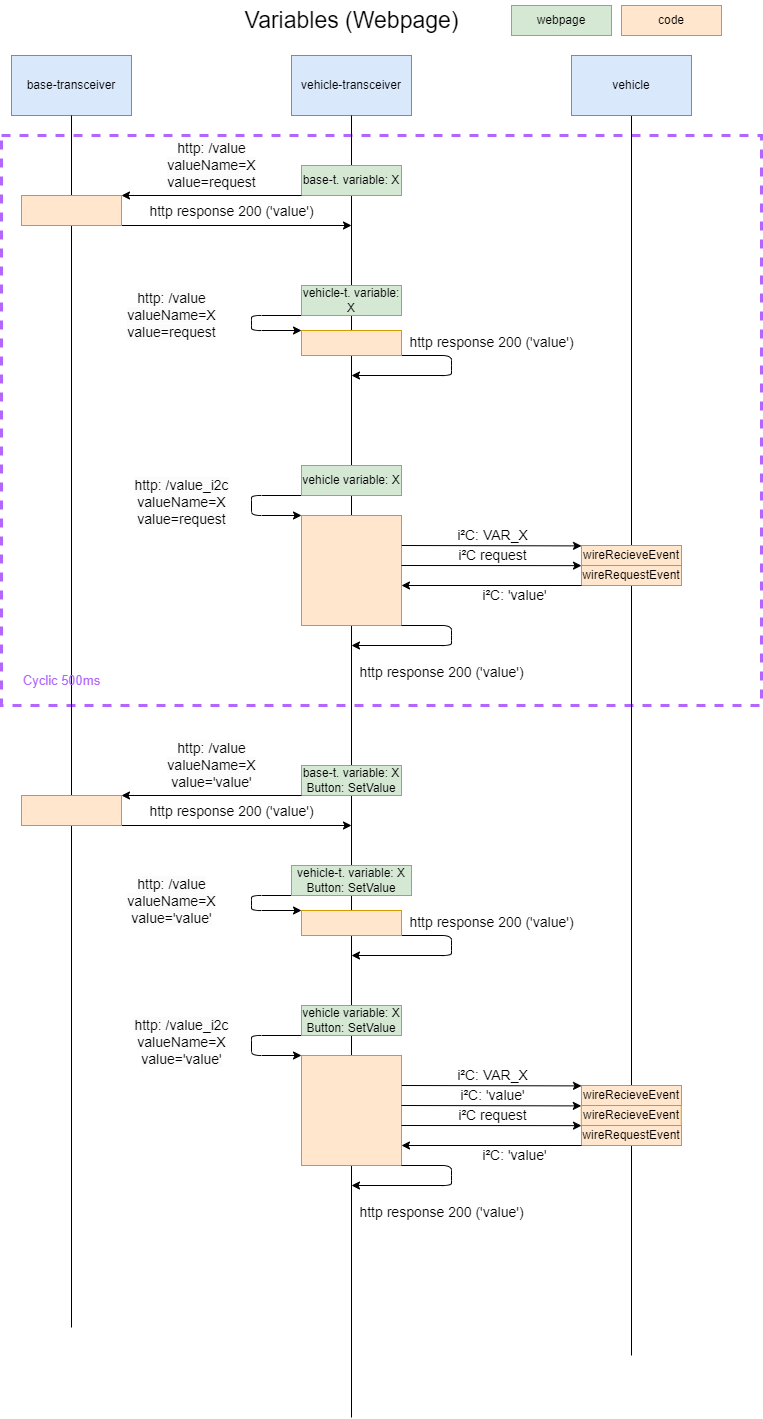

The diagram above was exported from draw.io. Its source (the exported page's mxGraphModel, read from the mxfile embedded in the PNG):
<mxGraphModel dx="1231" dy="1766" grid="1" gridSize="10" guides="1" tooltips="1" connect="1" arrows="1" fold="1" page="1" pageScale="1" pageWidth="850" pageHeight="1100" math="0" shadow="0">
  <root>
    <mxCell id="0" />
    <mxCell id="1" parent="0" />
    <mxCell id="149" value="" style="fontSize=14;fontColor=default;labelBackgroundColor=none;fillColor=none;dashed=1;align=left;labelPosition=center;verticalLabelPosition=middle;verticalAlign=top;whiteSpace=wrap;html=1;spacingTop=0;spacingLeft=0;textDirection=ltr;horizontal=1;strokeColor=#B266FF;strokeWidth=3;" parent="1" vertex="1">
      <mxGeometry x="30" y="-950" width="760" height="570" as="geometry" />
    </mxCell>
    <mxCell id="144" value="&lt;br style=&quot;border-color: var(--border-color); color: rgb(178, 102, 255); font-size: 9px; background-color: rgb(251, 251, 251);&quot;&gt;&lt;span style=&quot;border-color: var(--border-color); font-size: 14px;&quot;&gt;http response 200 ('value')&lt;/span&gt;" style="edgeStyle=none;html=1;exitX=1;exitY=1;exitDx=0;exitDy=0;" parent="1" source="107" edge="1">
      <mxGeometry x="-0.4118" y="45" relative="1" as="geometry">
        <mxPoint x="380" y="-710" as="targetPoint" />
        <Array as="points">
          <mxPoint x="480" y="-730" />
          <mxPoint x="480" y="-720" />
          <mxPoint x="480" y="-710" />
        </Array>
        <mxPoint x="40" y="25" as="offset" />
      </mxGeometry>
    </mxCell>
    <mxCell id="2" value="vehicle-transceiver" style="rounded=0;whiteSpace=wrap;html=1;fillColor=#dae8fc;strokeColor=#6c8ebf;" parent="1" vertex="1">
      <mxGeometry x="320" y="-1030" width="120" height="60" as="geometry" />
    </mxCell>
    <mxCell id="3" value="base-transceiver" style="rounded=0;whiteSpace=wrap;html=1;fillColor=#dae8fc;strokeColor=#6c8ebf;" parent="1" vertex="1">
      <mxGeometry x="40" y="-1030" width="120" height="60" as="geometry" />
    </mxCell>
    <mxCell id="8" style="edgeStyle=none;html=1;fontSize=23;endArrow=none;endFill=0;" parent="1" source="4" edge="1">
      <mxGeometry relative="1" as="geometry">
        <mxPoint x="660" y="270" as="targetPoint" />
      </mxGeometry>
    </mxCell>
    <mxCell id="4" value="vehicle" style="rounded=0;whiteSpace=wrap;html=1;fillColor=#dae8fc;strokeColor=#6c8ebf;" parent="1" vertex="1">
      <mxGeometry x="600" y="-1030" width="120" height="60" as="geometry" />
    </mxCell>
    <mxCell id="5" value="&lt;font style=&quot;font-size: 23px;&quot;&gt;Variables (Webpage)&lt;/font&gt;" style="text;html=1;align=center;verticalAlign=middle;resizable=0;points=[];autosize=1;strokeColor=none;fillColor=none;" parent="1" vertex="1">
      <mxGeometry x="260" y="-1085" width="240" height="40" as="geometry" />
    </mxCell>
    <mxCell id="48" value="" style="edgeStyle=none;html=1;fontSize=23;endArrow=none;endFill=0;" parent="1" source="3" edge="1">
      <mxGeometry relative="1" as="geometry">
        <mxPoint x="99.99999999999989" y="242" as="targetPoint" />
        <mxPoint x="100" y="-970" as="sourcePoint" />
      </mxGeometry>
    </mxCell>
    <mxCell id="57" value="" style="edgeStyle=none;html=1;fontSize=23;endArrow=none;endFill=0;" parent="1" source="2" edge="1">
      <mxGeometry relative="1" as="geometry">
        <mxPoint x="380" y="332" as="targetPoint" />
        <mxPoint x="380" y="-970" as="sourcePoint" />
      </mxGeometry>
    </mxCell>
    <mxCell id="81" value="base-t. variable: X" style="rounded=0;whiteSpace=wrap;html=1;fillColor=#d5e8d4;strokeColor=#82b366;align=center;verticalAlign=middle;" parent="1" vertex="1">
      <mxGeometry x="330" y="-920" width="100" height="30" as="geometry" />
    </mxCell>
    <mxCell id="85" style="edgeStyle=none;html=1;labelBackgroundColor=none;fontSize=9;fontColor=#B266FF;endArrow=classic;endFill=1;" parent="1" edge="1">
      <mxGeometry relative="1" as="geometry">
        <mxPoint x="150" y="-890" as="targetPoint" />
        <mxPoint x="330" y="-890" as="sourcePoint" />
      </mxGeometry>
    </mxCell>
    <mxCell id="86" value="&lt;span style=&quot;color: rgb(0, 0, 0); font-size: 14px; background-color: rgb(251, 251, 251);&quot;&gt;http: /value&lt;/span&gt;&lt;br style=&quot;border-color: var(--border-color); color: rgb(0, 0, 0); font-size: 14px; background-color: rgb(251, 251, 251);&quot;&gt;&lt;span style=&quot;color: rgb(0, 0, 0); font-size: 14px; background-color: rgb(251, 251, 251);&quot;&gt;valueName=X&lt;/span&gt;&lt;br style=&quot;border-color: var(--border-color); color: rgb(0, 0, 0); font-size: 14px; background-color: rgb(251, 251, 251);&quot;&gt;&lt;span style=&quot;color: rgb(0, 0, 0); font-size: 14px; background-color: rgb(251, 251, 251);&quot;&gt;value=request&lt;/span&gt;" style="edgeLabel;html=1;align=center;verticalAlign=middle;resizable=0;points=[];fontSize=9;fontColor=#B266FF;" parent="85" vertex="1" connectable="0">
      <mxGeometry x="0.3926" y="1" relative="1" as="geometry">
        <mxPoint x="35" y="-31" as="offset" />
      </mxGeometry>
    </mxCell>
    <mxCell id="87" value="&lt;br&gt;&lt;span style=&quot;color: rgb(0, 0, 0); font-family: Helvetica; font-size: 14px; font-style: normal; font-variant-ligatures: normal; font-variant-caps: normal; font-weight: 400; letter-spacing: normal; orphans: 2; text-align: center; text-indent: 0px; text-transform: none; widows: 2; word-spacing: 0px; -webkit-text-stroke-width: 0px; background-color: rgb(255, 255, 255); text-decoration-thickness: initial; text-decoration-style: initial; text-decoration-color: initial; float: none; display: inline !important;&quot;&gt;http response 200 ('value')&lt;/span&gt;&lt;br&gt;" style="edgeStyle=none;html=1;labelBackgroundColor=none;fontSize=9;fontColor=#B266FF;endArrow=classic;endFill=1;" parent="1" edge="1">
      <mxGeometry x="-0.0435" y="20" relative="1" as="geometry">
        <mxPoint x="380" y="-860" as="targetPoint" />
        <mxPoint x="150" y="-860" as="sourcePoint" />
        <mxPoint as="offset" />
      </mxGeometry>
    </mxCell>
    <mxCell id="88" value="" style="rounded=0;whiteSpace=wrap;html=1;fillColor=#ffe6cc;strokeColor=#d79b00;" parent="1" vertex="1">
      <mxGeometry x="50" y="-890" width="100" height="30" as="geometry" />
    </mxCell>
    <mxCell id="117" value="&lt;span style=&quot;border-color: var(--border-color); font-size: 14px; background-color: rgb(251, 251, 251);&quot;&gt;http: /value&lt;/span&gt;&lt;br style=&quot;border-color: var(--border-color); font-size: 14px; background-color: rgb(251, 251, 251);&quot;&gt;&lt;span style=&quot;border-color: var(--border-color); font-size: 14px; background-color: rgb(251, 251, 251);&quot;&gt;valueName=X&lt;/span&gt;&lt;br style=&quot;border-color: var(--border-color); font-size: 14px; background-color: rgb(251, 251, 251);&quot;&gt;&lt;span style=&quot;border-color: var(--border-color); font-size: 14px; background-color: rgb(251, 251, 251);&quot;&gt;value=request&lt;/span&gt;" style="edgeStyle=none;html=1;exitX=0;exitY=1;exitDx=0;exitDy=0;entryX=0;entryY=0;entryDx=0;entryDy=0;" parent="1" source="106" target="107" edge="1">
      <mxGeometry x="-0.1304" y="-80" relative="1" as="geometry">
        <Array as="points">
          <mxPoint x="280" y="-770" />
          <mxPoint x="280" y="-765" />
          <mxPoint x="280" y="-755" />
        </Array>
        <mxPoint as="offset" />
      </mxGeometry>
    </mxCell>
    <mxCell id="106" value="vehicle-t. variable: X" style="rounded=0;whiteSpace=wrap;html=1;fillColor=#d5e8d4;strokeColor=#82b366;align=center;verticalAlign=middle;" parent="1" vertex="1">
      <mxGeometry x="330" y="-800" width="100" height="30" as="geometry" />
    </mxCell>
    <mxCell id="107" value="" style="rounded=0;whiteSpace=wrap;html=1;fillColor=#ffe6cc;strokeColor=#d79b00;" parent="1" vertex="1">
      <mxGeometry x="330" y="-755" width="100" height="25" as="geometry" />
    </mxCell>
    <mxCell id="132" value="&lt;span style=&quot;border-color: var(--border-color); font-size: 14px; background-color: rgb(251, 251, 251);&quot;&gt;http: /&lt;/span&gt;&lt;span style=&quot;font-size: 14px; background-color: rgb(251, 251, 251);&quot;&gt;value_i2c&lt;/span&gt;&lt;br style=&quot;border-color: var(--border-color); font-size: 14px; background-color: rgb(251, 251, 251);&quot;&gt;&lt;span style=&quot;border-color: var(--border-color); font-size: 14px; background-color: rgb(251, 251, 251);&quot;&gt;valueName=X&lt;/span&gt;&lt;br style=&quot;border-color: var(--border-color); font-size: 14px; background-color: rgb(251, 251, 251);&quot;&gt;&lt;span style=&quot;border-color: var(--border-color); font-size: 14px; background-color: rgb(251, 251, 251);&quot;&gt;value=request&lt;/span&gt;" style="edgeStyle=none;html=1;exitX=0;exitY=1;exitDx=0;exitDy=0;entryX=0;entryY=0;entryDx=0;entryDy=0;" parent="1" source="133" target="134" edge="1">
      <mxGeometry x="-0.0435" y="-70" relative="1" as="geometry">
        <Array as="points">
          <mxPoint x="280" y="-590" />
          <mxPoint x="280" y="-585" />
          <mxPoint x="280" y="-570" />
        </Array>
        <mxPoint as="offset" />
      </mxGeometry>
    </mxCell>
    <mxCell id="133" value="vehicle variable: X" style="rounded=0;whiteSpace=wrap;html=1;fillColor=#d5e8d4;strokeColor=#82b366;align=center;verticalAlign=middle;" parent="1" vertex="1">
      <mxGeometry x="330" y="-620" width="100" height="30" as="geometry" />
    </mxCell>
    <mxCell id="134" value="" style="rounded=0;whiteSpace=wrap;html=1;fillColor=#ffe6cc;strokeColor=#d79b00;" parent="1" vertex="1">
      <mxGeometry x="330" y="-570" width="100" height="110" as="geometry" />
    </mxCell>
    <mxCell id="135" style="edgeStyle=none;html=1;labelBackgroundColor=none;fontSize=14;fontColor=none;endArrow=classic;endFill=1;exitX=1.002;exitY=0.775;exitDx=0;exitDy=0;exitPerimeter=0;" parent="1" edge="1">
      <mxGeometry relative="1" as="geometry">
        <mxPoint x="610" y="-539.6071428571431" as="targetPoint" />
        <mxPoint x="430.20000000000005" y="-540.0000000000005" as="sourcePoint" />
      </mxGeometry>
    </mxCell>
    <mxCell id="136" value="i²C: VAR_X" style="edgeLabel;html=1;align=center;verticalAlign=middle;resizable=0;points=[];fontSize=14;fontColor=none;" parent="135" vertex="1" connectable="0">
      <mxGeometry x="-0.1191" y="2" relative="1" as="geometry">
        <mxPoint x="11" y="-8" as="offset" />
      </mxGeometry>
    </mxCell>
    <mxCell id="137" value="wireRecieveEvent" style="rounded=0;whiteSpace=wrap;html=1;fillColor=#ffe6cc;strokeColor=#d79b00;" parent="1" vertex="1">
      <mxGeometry x="610" y="-540" width="100" height="20" as="geometry" />
    </mxCell>
    <mxCell id="138" value="wireRequestEvent" style="rounded=0;whiteSpace=wrap;html=1;fillColor=#ffe6cc;strokeColor=#d79b00;" parent="1" vertex="1">
      <mxGeometry x="610" y="-520" width="100" height="20" as="geometry" />
    </mxCell>
    <mxCell id="140" style="edgeStyle=none;html=1;exitX=0;exitY=1;exitDx=0;exitDy=0;labelBackgroundColor=none;fontSize=14;fontColor=none;endArrow=classic;endFill=1;" parent="1" source="138" edge="1">
      <mxGeometry relative="1" as="geometry">
        <mxPoint x="430" y="-500" as="targetPoint" />
        <mxPoint x="610" y="-500" as="sourcePoint" />
      </mxGeometry>
    </mxCell>
    <mxCell id="141" value="i²C: 'value'" style="edgeLabel;html=1;align=center;verticalAlign=middle;resizable=0;points=[];fontSize=14;fontColor=none;" parent="140" vertex="1" connectable="0">
      <mxGeometry x="-0.088" relative="1" as="geometry">
        <mxPoint x="15" y="10" as="offset" />
      </mxGeometry>
    </mxCell>
    <mxCell id="142" style="edgeStyle=none;html=1;exitX=1;exitY=1;exitDx=0;exitDy=0;labelBackgroundColor=none;fontSize=14;fontColor=none;endArrow=classic;endFill=1;" parent="1" edge="1">
      <mxGeometry relative="1" as="geometry">
        <mxPoint x="610" y="-519.8571428571431" as="targetPoint" />
        <mxPoint x="430" y="-520" as="sourcePoint" />
      </mxGeometry>
    </mxCell>
    <mxCell id="143" value="i²C request" style="edgeLabel;html=1;align=center;verticalAlign=middle;resizable=0;points=[];fontSize=14;fontColor=none;" parent="142" vertex="1" connectable="0">
      <mxGeometry x="-0.1191" y="2" relative="1" as="geometry">
        <mxPoint x="11" y="-8" as="offset" />
      </mxGeometry>
    </mxCell>
    <mxCell id="145" value="&lt;br style=&quot;border-color: var(--border-color); color: rgb(178, 102, 255); font-size: 9px; background-color: rgb(251, 251, 251);&quot;&gt;&lt;span style=&quot;border-color: var(--border-color); font-size: 14px;&quot;&gt;http response 200 ('value')&lt;/span&gt;" style="edgeStyle=none;html=1;exitX=1;exitY=1;exitDx=0;exitDy=0;" parent="1" edge="1">
      <mxGeometry x="-0.0588" y="20" relative="1" as="geometry">
        <mxPoint x="380" y="-440" as="targetPoint" />
        <mxPoint x="430" y="-460" as="sourcePoint" />
        <Array as="points">
          <mxPoint x="480" y="-460" />
          <mxPoint x="480" y="-450" />
          <mxPoint x="480" y="-440" />
        </Array>
        <mxPoint as="offset" />
      </mxGeometry>
    </mxCell>
    <mxCell id="146" value="webpage" style="rounded=0;whiteSpace=wrap;html=1;fillColor=#d5e8d4;strokeColor=#82b366;align=center;verticalAlign=middle;" parent="1" vertex="1">
      <mxGeometry x="540" y="-1080" width="100" height="30" as="geometry" />
    </mxCell>
    <mxCell id="147" value="code" style="rounded=0;whiteSpace=wrap;html=1;fillColor=#ffe6cc;strokeColor=#d79b00;" parent="1" vertex="1">
      <mxGeometry x="650" y="-1080" width="100" height="30" as="geometry" />
    </mxCell>
    <mxCell id="151" value="&lt;font style=&quot;font-size: 13px;&quot;&gt;Cyclic 500ms&lt;br&gt;&lt;/font&gt;" style="text;html=1;align=center;verticalAlign=middle;resizable=0;points=[];autosize=1;strokeColor=none;fillColor=none;fontSize=9;fontColor=#B266FF;" parent="1" vertex="1">
      <mxGeometry x="40" y="-420" width="100" height="30" as="geometry" />
    </mxCell>
    <mxCell id="152" value="base-t. variable: X&lt;br&gt;Button: SetValue" style="rounded=0;whiteSpace=wrap;html=1;fillColor=#d5e8d4;strokeColor=#82b366;align=center;verticalAlign=middle;" parent="1" vertex="1">
      <mxGeometry x="330" y="-320" width="100" height="30" as="geometry" />
    </mxCell>
    <mxCell id="153" style="edgeStyle=none;html=1;labelBackgroundColor=none;fontSize=9;fontColor=#B266FF;endArrow=classic;endFill=1;" parent="1" edge="1">
      <mxGeometry relative="1" as="geometry">
        <mxPoint x="149.9999999999999" y="-290" as="targetPoint" />
        <mxPoint x="330" y="-290" as="sourcePoint" />
      </mxGeometry>
    </mxCell>
    <mxCell id="154" value="&lt;span style=&quot;color: rgb(0, 0, 0); font-size: 14px; background-color: rgb(251, 251, 251);&quot;&gt;http: /value&lt;/span&gt;&lt;br style=&quot;border-color: var(--border-color); color: rgb(0, 0, 0); font-size: 14px; background-color: rgb(251, 251, 251);&quot;&gt;&lt;span style=&quot;color: rgb(0, 0, 0); font-size: 14px; background-color: rgb(251, 251, 251);&quot;&gt;valueName=X&lt;/span&gt;&lt;br style=&quot;border-color: var(--border-color); color: rgb(0, 0, 0); font-size: 14px; background-color: rgb(251, 251, 251);&quot;&gt;&lt;span style=&quot;color: rgb(0, 0, 0); font-size: 14px; background-color: rgb(251, 251, 251);&quot;&gt;value='&lt;/span&gt;&lt;span style=&quot;color: rgb(0, 0, 0); font-size: 14px; background-color: rgb(251, 251, 251);&quot;&gt;value'&lt;/span&gt;" style="edgeLabel;html=1;align=center;verticalAlign=middle;resizable=0;points=[];fontSize=9;fontColor=#B266FF;" parent="153" vertex="1" connectable="0">
      <mxGeometry x="0.3926" y="1" relative="1" as="geometry">
        <mxPoint x="35" y="-31" as="offset" />
      </mxGeometry>
    </mxCell>
    <mxCell id="155" value="&lt;br&gt;&lt;span style=&quot;color: rgb(0, 0, 0); font-family: Helvetica; font-size: 14px; font-style: normal; font-variant-ligatures: normal; font-variant-caps: normal; font-weight: 400; letter-spacing: normal; orphans: 2; text-align: center; text-indent: 0px; text-transform: none; widows: 2; word-spacing: 0px; -webkit-text-stroke-width: 0px; background-color: rgb(255, 255, 255); text-decoration-thickness: initial; text-decoration-style: initial; text-decoration-color: initial; float: none; display: inline !important;&quot;&gt;http response 200 ('value')&lt;/span&gt;&lt;br&gt;" style="edgeStyle=none;html=1;labelBackgroundColor=none;fontSize=9;fontColor=#B266FF;endArrow=classic;endFill=1;" parent="1" edge="1">
      <mxGeometry x="-0.0435" y="20" relative="1" as="geometry">
        <mxPoint x="380" y="-260" as="targetPoint" />
        <mxPoint x="149.9999999999999" y="-260" as="sourcePoint" />
        <mxPoint as="offset" />
      </mxGeometry>
    </mxCell>
    <mxCell id="156" value="" style="rounded=0;whiteSpace=wrap;html=1;fillColor=#ffe6cc;strokeColor=#d79b00;" parent="1" vertex="1">
      <mxGeometry x="50" y="-290" width="100" height="30" as="geometry" />
    </mxCell>
    <mxCell id="157" value="&lt;br style=&quot;border-color: var(--border-color); color: rgb(178, 102, 255); font-size: 9px; background-color: rgb(251, 251, 251);&quot;&gt;&lt;span style=&quot;border-color: var(--border-color); font-size: 14px;&quot;&gt;http response 200 ('value')&lt;/span&gt;" style="edgeStyle=none;html=1;exitX=1;exitY=1;exitDx=0;exitDy=0;" parent="1" source="160" edge="1">
      <mxGeometry x="-0.4118" y="45" relative="1" as="geometry">
        <mxPoint x="380" y="-129.99999999999977" as="targetPoint" />
        <Array as="points">
          <mxPoint x="480" y="-150" />
          <mxPoint x="480" y="-140" />
          <mxPoint x="480" y="-130" />
        </Array>
        <mxPoint x="40" y="25" as="offset" />
      </mxGeometry>
    </mxCell>
    <mxCell id="158" value="&lt;span style=&quot;border-color: var(--border-color); font-size: 14px; background-color: rgb(251, 251, 251);&quot;&gt;http: /value&lt;/span&gt;&lt;br style=&quot;border-color: var(--border-color); font-size: 14px; background-color: rgb(251, 251, 251);&quot;&gt;&lt;span style=&quot;border-color: var(--border-color); font-size: 14px; background-color: rgb(251, 251, 251);&quot;&gt;valueName=X&lt;/span&gt;&lt;br style=&quot;border-color: var(--border-color); font-size: 14px; background-color: rgb(251, 251, 251);&quot;&gt;&lt;span style=&quot;border-color: var(--border-color); font-size: 14px; background-color: rgb(251, 251, 251);&quot;&gt;value='value'&lt;/span&gt;" style="edgeStyle=none;html=1;exitX=0;exitY=1;exitDx=0;exitDy=0;entryX=0;entryY=0;entryDx=0;entryDy=0;" parent="1" source="159" target="160" edge="1">
      <mxGeometry x="-0.1304" y="-80" relative="1" as="geometry">
        <Array as="points">
          <mxPoint x="280" y="-190" />
          <mxPoint x="280" y="-185" />
          <mxPoint x="280" y="-175" />
        </Array>
        <mxPoint as="offset" />
      </mxGeometry>
    </mxCell>
    <mxCell id="159" value="vehicle-t. variable: X&lt;br&gt;Button: SetValue" style="rounded=0;whiteSpace=wrap;html=1;fillColor=#d5e8d4;strokeColor=#82b366;align=center;verticalAlign=middle;" parent="1" vertex="1">
      <mxGeometry x="320" y="-220" width="120" height="30" as="geometry" />
    </mxCell>
    <mxCell id="160" value="" style="rounded=0;whiteSpace=wrap;html=1;fillColor=#ffe6cc;strokeColor=#d79b00;" parent="1" vertex="1">
      <mxGeometry x="330" y="-175" width="100" height="25" as="geometry" />
    </mxCell>
    <mxCell id="161" value="&lt;span style=&quot;border-color: var(--border-color); font-size: 14px; background-color: rgb(251, 251, 251);&quot;&gt;http: /&lt;/span&gt;&lt;span style=&quot;font-size: 14px; background-color: rgb(251, 251, 251);&quot;&gt;value_i2c&lt;/span&gt;&lt;br style=&quot;border-color: var(--border-color); font-size: 14px; background-color: rgb(251, 251, 251);&quot;&gt;&lt;span style=&quot;border-color: var(--border-color); font-size: 14px; background-color: rgb(251, 251, 251);&quot;&gt;valueName=X&lt;/span&gt;&lt;br style=&quot;border-color: var(--border-color); font-size: 14px; background-color: rgb(251, 251, 251);&quot;&gt;&lt;span style=&quot;border-color: var(--border-color); font-size: 14px; background-color: rgb(251, 251, 251);&quot;&gt;value='&lt;/span&gt;&lt;span style=&quot;font-size: 14px; background-color: rgb(251, 251, 251);&quot;&gt;value'&lt;/span&gt;" style="edgeStyle=none;html=1;exitX=0;exitY=1;exitDx=0;exitDy=0;entryX=0;entryY=0;entryDx=0;entryDy=0;" parent="1" source="162" target="163" edge="1">
      <mxGeometry x="-0.0435" y="-70" relative="1" as="geometry">
        <Array as="points">
          <mxPoint x="280" y="-50" />
          <mxPoint x="280" y="-45" />
          <mxPoint x="280" y="-30" />
        </Array>
        <mxPoint as="offset" />
      </mxGeometry>
    </mxCell>
    <mxCell id="162" value="vehicle variable: X&lt;br&gt;Button: SetValue" style="rounded=0;whiteSpace=wrap;html=1;fillColor=#d5e8d4;strokeColor=#82b366;align=center;verticalAlign=middle;" parent="1" vertex="1">
      <mxGeometry x="330" y="-80" width="100" height="30" as="geometry" />
    </mxCell>
    <mxCell id="163" value="" style="rounded=0;whiteSpace=wrap;html=1;fillColor=#ffe6cc;strokeColor=#d79b00;" parent="1" vertex="1">
      <mxGeometry x="330" y="-30" width="100" height="110" as="geometry" />
    </mxCell>
    <mxCell id="164" style="edgeStyle=none;html=1;labelBackgroundColor=none;fontSize=14;fontColor=none;endArrow=classic;endFill=1;exitX=1.002;exitY=0.775;exitDx=0;exitDy=0;exitPerimeter=0;" parent="1" edge="1">
      <mxGeometry relative="1" as="geometry">
        <mxPoint x="610" y="0.392857142856883" as="targetPoint" />
        <mxPoint x="430.20000000000005" y="-4.547473508864641e-13" as="sourcePoint" />
      </mxGeometry>
    </mxCell>
    <mxCell id="165" value="i²C: VAR_X" style="edgeLabel;html=1;align=center;verticalAlign=middle;resizable=0;points=[];fontSize=14;fontColor=none;" parent="164" vertex="1" connectable="0">
      <mxGeometry x="-0.1191" y="2" relative="1" as="geometry">
        <mxPoint x="11" y="-8" as="offset" />
      </mxGeometry>
    </mxCell>
    <mxCell id="166" value="wireRecieveEvent" style="rounded=0;whiteSpace=wrap;html=1;fillColor=#ffe6cc;strokeColor=#d79b00;" parent="1" vertex="1">
      <mxGeometry x="610" width="100" height="20" as="geometry" />
    </mxCell>
    <mxCell id="167" value="wireRequestEvent" style="rounded=0;whiteSpace=wrap;html=1;fillColor=#ffe6cc;strokeColor=#d79b00;" parent="1" vertex="1">
      <mxGeometry x="610" y="40" width="100" height="20" as="geometry" />
    </mxCell>
    <mxCell id="168" style="edgeStyle=none;html=1;exitX=0;exitY=1;exitDx=0;exitDy=0;labelBackgroundColor=none;fontSize=14;fontColor=none;endArrow=classic;endFill=1;" parent="1" source="167" edge="1">
      <mxGeometry relative="1" as="geometry">
        <mxPoint x="430" y="60" as="targetPoint" />
        <mxPoint x="610" y="40" as="sourcePoint" />
      </mxGeometry>
    </mxCell>
    <mxCell id="169" value="i²C: 'value'" style="edgeLabel;html=1;align=center;verticalAlign=middle;resizable=0;points=[];fontSize=14;fontColor=none;" parent="168" vertex="1" connectable="0">
      <mxGeometry x="-0.088" relative="1" as="geometry">
        <mxPoint x="15" y="10" as="offset" />
      </mxGeometry>
    </mxCell>
    <mxCell id="170" style="edgeStyle=none;html=1;exitX=1;exitY=1;exitDx=0;exitDy=0;labelBackgroundColor=none;fontSize=14;fontColor=none;endArrow=classic;endFill=1;" parent="1" edge="1">
      <mxGeometry relative="1" as="geometry">
        <mxPoint x="610" y="40.14285714285688" as="targetPoint" />
        <mxPoint x="430" y="40" as="sourcePoint" />
      </mxGeometry>
    </mxCell>
    <mxCell id="171" value="i²C request" style="edgeLabel;html=1;align=center;verticalAlign=middle;resizable=0;points=[];fontSize=14;fontColor=none;" parent="170" vertex="1" connectable="0">
      <mxGeometry x="-0.1191" y="2" relative="1" as="geometry">
        <mxPoint x="11" y="-8" as="offset" />
      </mxGeometry>
    </mxCell>
    <mxCell id="172" value="&lt;br style=&quot;border-color: var(--border-color); color: rgb(178, 102, 255); font-size: 9px; background-color: rgb(251, 251, 251);&quot;&gt;&lt;span style=&quot;border-color: var(--border-color); font-size: 14px;&quot;&gt;http response 200 ('value')&lt;/span&gt;" style="edgeStyle=none;html=1;exitX=1;exitY=1;exitDx=0;exitDy=0;" parent="1" edge="1">
      <mxGeometry x="-0.0588" y="20" relative="1" as="geometry">
        <mxPoint x="380" y="100" as="targetPoint" />
        <mxPoint x="430" y="80" as="sourcePoint" />
        <Array as="points">
          <mxPoint x="480" y="80" />
          <mxPoint x="480" y="90" />
          <mxPoint x="480" y="100" />
        </Array>
        <mxPoint as="offset" />
      </mxGeometry>
    </mxCell>
    <mxCell id="173" style="edgeStyle=none;html=1;labelBackgroundColor=none;fontSize=14;fontColor=none;endArrow=classic;endFill=1;exitX=1.002;exitY=0.775;exitDx=0;exitDy=0;exitPerimeter=0;" parent="1" edge="1">
      <mxGeometry relative="1" as="geometry">
        <mxPoint x="609.8000000000001" y="20.392857142856883" as="targetPoint" />
        <mxPoint x="430.00000000000006" y="19.999999999999545" as="sourcePoint" />
      </mxGeometry>
    </mxCell>
    <mxCell id="174" value="i²C: 'value'" style="edgeLabel;html=1;align=center;verticalAlign=middle;resizable=0;points=[];fontSize=14;fontColor=none;" parent="173" vertex="1" connectable="0">
      <mxGeometry x="-0.1191" y="2" relative="1" as="geometry">
        <mxPoint x="11" y="-8" as="offset" />
      </mxGeometry>
    </mxCell>
    <mxCell id="175" value="wireRecieveEvent" style="rounded=0;whiteSpace=wrap;html=1;fillColor=#ffe6cc;strokeColor=#d79b00;" parent="1" vertex="1">
      <mxGeometry x="609.8" y="20" width="100" height="20" as="geometry" />
    </mxCell>
  </root>
</mxGraphModel>